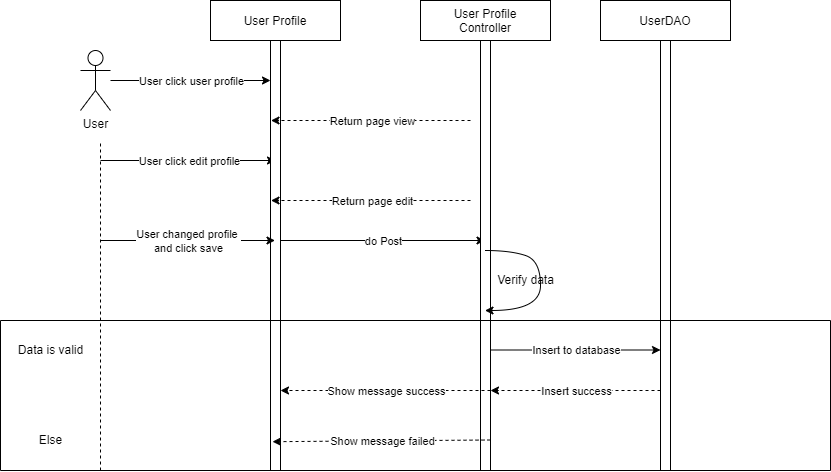

The diagram above was exported from draw.io. Its source (the exported page's mxGraphModel, read from the mxfile embedded in the PNG):
<mxGraphModel dx="1038" dy="481" grid="1" gridSize="10" guides="1" tooltips="1" connect="1" arrows="1" fold="1" page="1" pageScale="1" pageWidth="850" pageHeight="1100" math="0" shadow="0">
  <root>
    <mxCell id="0" />
    <mxCell id="1" parent="0" />
    <mxCell id="_zo1afhhxK8haDliguEO-3" value="User Profile" style="shape=umlLifeline;perimeter=lifelinePerimeter;container=1;collapsible=0;recursiveResize=0;rounded=0;shadow=0;strokeWidth=1;" vertex="1" parent="1">
      <mxGeometry x="440" y="240" width="130" height="470" as="geometry" />
    </mxCell>
    <mxCell id="_zo1afhhxK8haDliguEO-41" value="" style="endArrow=classic;html=1;rounded=0;" edge="1" parent="_zo1afhhxK8haDliguEO-3" source="_zo1afhhxK8haDliguEO-7">
      <mxGeometry relative="1" as="geometry">
        <mxPoint x="-40" y="90" as="sourcePoint" />
        <mxPoint x="60" y="80" as="targetPoint" />
      </mxGeometry>
    </mxCell>
    <mxCell id="_zo1afhhxK8haDliguEO-42" value="User click user profile" style="edgeLabel;resizable=0;html=1;align=center;verticalAlign=middle;" connectable="0" vertex="1" parent="_zo1afhhxK8haDliguEO-41">
      <mxGeometry relative="1" as="geometry" />
    </mxCell>
    <mxCell id="_zo1afhhxK8haDliguEO-43" value="" style="endArrow=classic;html=1;rounded=0;" edge="1" parent="_zo1afhhxK8haDliguEO-3">
      <mxGeometry relative="1" as="geometry">
        <mxPoint x="-110" y="160" as="sourcePoint" />
        <mxPoint x="65" y="160" as="targetPoint" />
      </mxGeometry>
    </mxCell>
    <mxCell id="_zo1afhhxK8haDliguEO-44" value="User click edit profile" style="edgeLabel;resizable=0;html=1;align=center;verticalAlign=middle;" connectable="0" vertex="1" parent="_zo1afhhxK8haDliguEO-43">
      <mxGeometry relative="1" as="geometry" />
    </mxCell>
    <mxCell id="_zo1afhhxK8haDliguEO-49" value="" style="endArrow=classic;html=1;rounded=0;" edge="1" parent="_zo1afhhxK8haDliguEO-3" target="_zo1afhhxK8haDliguEO-8">
      <mxGeometry relative="1" as="geometry">
        <mxPoint x="70" y="240" as="sourcePoint" />
        <mxPoint x="170" y="240" as="targetPoint" />
      </mxGeometry>
    </mxCell>
    <mxCell id="_zo1afhhxK8haDliguEO-50" value="do Post" style="edgeLabel;resizable=0;html=1;align=center;verticalAlign=middle;" connectable="0" vertex="1" parent="_zo1afhhxK8haDliguEO-49">
      <mxGeometry relative="1" as="geometry" />
    </mxCell>
    <mxCell id="_zo1afhhxK8haDliguEO-114" value="" style="points=[];perimeter=orthogonalPerimeter;rounded=0;shadow=0;strokeWidth=1;" vertex="1" parent="_zo1afhhxK8haDliguEO-3">
      <mxGeometry x="60" y="40" width="10" height="430" as="geometry" />
    </mxCell>
    <mxCell id="_zo1afhhxK8haDliguEO-7" value="User" style="shape=umlActor;verticalLabelPosition=bottom;verticalAlign=top;html=1;outlineConnect=0;" vertex="1" parent="1">
      <mxGeometry x="310" y="290" width="30" height="60" as="geometry" />
    </mxCell>
    <mxCell id="_zo1afhhxK8haDliguEO-8" value="User Profile&#10;Controller" style="shape=umlLifeline;perimeter=lifelinePerimeter;container=1;collapsible=0;recursiveResize=0;rounded=0;shadow=0;strokeWidth=1;" vertex="1" parent="1">
      <mxGeometry x="650" y="240" width="130" height="470" as="geometry" />
    </mxCell>
    <mxCell id="_zo1afhhxK8haDliguEO-45" value="" style="endArrow=classic;html=1;rounded=0;dashed=1;" edge="1" parent="_zo1afhhxK8haDliguEO-8">
      <mxGeometry relative="1" as="geometry">
        <mxPoint x="50" y="200" as="sourcePoint" />
        <mxPoint x="-149.5" y="200" as="targetPoint" />
      </mxGeometry>
    </mxCell>
    <mxCell id="_zo1afhhxK8haDliguEO-46" value="Return page edit" style="edgeLabel;resizable=0;html=1;align=center;verticalAlign=middle;" connectable="0" vertex="1" parent="_zo1afhhxK8haDliguEO-45">
      <mxGeometry relative="1" as="geometry">
        <mxPoint x="1" as="offset" />
      </mxGeometry>
    </mxCell>
    <mxCell id="_zo1afhhxK8haDliguEO-1" value="" style="endArrow=classic;html=1;rounded=0;dashed=1;" edge="1" parent="_zo1afhhxK8haDliguEO-8">
      <mxGeometry relative="1" as="geometry">
        <mxPoint x="50" y="120" as="sourcePoint" />
        <mxPoint x="-149.5" y="120" as="targetPoint" />
      </mxGeometry>
    </mxCell>
    <mxCell id="_zo1afhhxK8haDliguEO-2" value="Return page view" style="edgeLabel;resizable=0;html=1;align=center;verticalAlign=middle;" connectable="0" vertex="1" parent="_zo1afhhxK8haDliguEO-1">
      <mxGeometry relative="1" as="geometry">
        <mxPoint x="1" as="offset" />
      </mxGeometry>
    </mxCell>
    <mxCell id="_zo1afhhxK8haDliguEO-21" value="" style="points=[];perimeter=orthogonalPerimeter;rounded=0;shadow=0;strokeWidth=1;" vertex="1" parent="_zo1afhhxK8haDliguEO-8">
      <mxGeometry x="60" y="40" width="10" height="430" as="geometry" />
    </mxCell>
    <mxCell id="_zo1afhhxK8haDliguEO-70" value="Verify data" style="text;html=1;align=center;verticalAlign=middle;resizable=0;points=[];autosize=1;strokeColor=none;fillColor=none;" vertex="1" parent="_zo1afhhxK8haDliguEO-8">
      <mxGeometry x="70" y="270" width="70" height="20" as="geometry" />
    </mxCell>
    <mxCell id="_zo1afhhxK8haDliguEO-11" value="" style="endArrow=none;dashed=1;html=1;rounded=0;" edge="1" parent="1">
      <mxGeometry width="50" height="50" relative="1" as="geometry">
        <mxPoint x="330" y="710" as="sourcePoint" />
        <mxPoint x="330" y="380" as="targetPoint" />
      </mxGeometry>
    </mxCell>
    <mxCell id="_zo1afhhxK8haDliguEO-12" value="UserDAO" style="shape=umlLifeline;perimeter=lifelinePerimeter;container=1;collapsible=0;recursiveResize=0;rounded=0;shadow=0;strokeWidth=1;" vertex="1" parent="1">
      <mxGeometry x="830" y="240" width="130" height="470" as="geometry" />
    </mxCell>
    <mxCell id="_zo1afhhxK8haDliguEO-53" value="" style="points=[];perimeter=orthogonalPerimeter;rounded=0;shadow=0;strokeWidth=1;" vertex="1" parent="_zo1afhhxK8haDliguEO-12">
      <mxGeometry x="60" y="40" width="10" height="430" as="geometry" />
    </mxCell>
    <mxCell id="_zo1afhhxK8haDliguEO-47" value="" style="endArrow=classic;html=1;rounded=0;" edge="1" parent="1" target="_zo1afhhxK8haDliguEO-3">
      <mxGeometry relative="1" as="geometry">
        <mxPoint x="330" y="480" as="sourcePoint" />
        <mxPoint x="430" y="470" as="targetPoint" />
      </mxGeometry>
    </mxCell>
    <mxCell id="_zo1afhhxK8haDliguEO-48" value="User changed profile &lt;br&gt;and click save" style="edgeLabel;resizable=0;html=1;align=center;verticalAlign=middle;" connectable="0" vertex="1" parent="_zo1afhhxK8haDliguEO-47">
      <mxGeometry relative="1" as="geometry" />
    </mxCell>
    <mxCell id="_zo1afhhxK8haDliguEO-69" value="" style="curved=1;endArrow=classic;html=1;rounded=0;" edge="1" parent="1" source="_zo1afhhxK8haDliguEO-8" target="_zo1afhhxK8haDliguEO-8">
      <mxGeometry width="50" height="50" relative="1" as="geometry">
        <mxPoint x="790" y="490" as="sourcePoint" />
        <mxPoint x="740" y="540" as="targetPoint" />
        <Array as="points">
          <mxPoint x="740" y="490" />
          <mxPoint x="770" y="500" />
          <mxPoint x="770" y="550" />
        </Array>
      </mxGeometry>
    </mxCell>
    <mxCell id="_zo1afhhxK8haDliguEO-100" value="" style="swimlane;startSize=0;" vertex="1" parent="1">
      <mxGeometry x="230" y="560" width="830" height="150" as="geometry" />
    </mxCell>
    <mxCell id="_zo1afhhxK8haDliguEO-117" value="Data is valid" style="text;html=1;align=center;verticalAlign=middle;resizable=0;points=[];autosize=1;strokeColor=none;fillColor=none;" vertex="1" parent="_zo1afhhxK8haDliguEO-100">
      <mxGeometry x="10" y="20" width="80" height="20" as="geometry" />
    </mxCell>
    <mxCell id="_zo1afhhxK8haDliguEO-118" value="Else" style="text;html=1;align=center;verticalAlign=middle;resizable=0;points=[];autosize=1;strokeColor=none;fillColor=none;" vertex="1" parent="_zo1afhhxK8haDliguEO-100">
      <mxGeometry x="30" y="110" width="40" height="20" as="geometry" />
    </mxCell>
    <mxCell id="_zo1afhhxK8haDliguEO-115" value="" style="endArrow=classic;html=1;rounded=0;" edge="1" parent="_zo1afhhxK8haDliguEO-100">
      <mxGeometry relative="1" as="geometry">
        <mxPoint x="490" y="29.5" as="sourcePoint" />
        <mxPoint x="660" y="29.5" as="targetPoint" />
      </mxGeometry>
    </mxCell>
    <mxCell id="_zo1afhhxK8haDliguEO-116" value="Insert to database" style="edgeLabel;resizable=0;html=1;align=center;verticalAlign=middle;" connectable="0" vertex="1" parent="_zo1afhhxK8haDliguEO-115">
      <mxGeometry relative="1" as="geometry" />
    </mxCell>
    <mxCell id="_zo1afhhxK8haDliguEO-119" value="" style="endArrow=classic;html=1;rounded=0;dashed=1;" edge="1" parent="_zo1afhhxK8haDliguEO-100">
      <mxGeometry relative="1" as="geometry">
        <mxPoint x="660" y="70" as="sourcePoint" />
        <mxPoint x="490" y="70" as="targetPoint" />
      </mxGeometry>
    </mxCell>
    <mxCell id="_zo1afhhxK8haDliguEO-120" value="Insert success" style="edgeLabel;resizable=0;html=1;align=center;verticalAlign=middle;" connectable="0" vertex="1" parent="_zo1afhhxK8haDliguEO-119">
      <mxGeometry relative="1" as="geometry" />
    </mxCell>
    <mxCell id="_zo1afhhxK8haDliguEO-121" value="" style="endArrow=classic;html=1;rounded=0;dashed=1;" edge="1" parent="_zo1afhhxK8haDliguEO-100">
      <mxGeometry relative="1" as="geometry">
        <mxPoint x="490" y="70" as="sourcePoint" />
        <mxPoint x="280" y="70" as="targetPoint" />
      </mxGeometry>
    </mxCell>
    <mxCell id="_zo1afhhxK8haDliguEO-122" value="Show message success" style="edgeLabel;resizable=0;html=1;align=center;verticalAlign=middle;" connectable="0" vertex="1" parent="_zo1afhhxK8haDliguEO-121">
      <mxGeometry relative="1" as="geometry" />
    </mxCell>
    <mxCell id="_zo1afhhxK8haDliguEO-123" value="" style="endArrow=classic;html=1;rounded=0;dashed=1;exitX=0.2;exitY=0.933;exitDx=0;exitDy=0;exitPerimeter=0;entryX=0.2;entryY=0.933;entryDx=0;entryDy=0;entryPerimeter=0;" edge="1" parent="_zo1afhhxK8haDliguEO-100" target="_zo1afhhxK8haDliguEO-114">
      <mxGeometry relative="1" as="geometry">
        <mxPoint x="490" y="119.5" as="sourcePoint" />
        <mxPoint x="330" y="119.5" as="targetPoint" />
      </mxGeometry>
    </mxCell>
    <mxCell id="_zo1afhhxK8haDliguEO-124" value="Show message failed" style="edgeLabel;resizable=0;html=1;align=center;verticalAlign=middle;" connectable="0" vertex="1" parent="_zo1afhhxK8haDliguEO-123">
      <mxGeometry relative="1" as="geometry" />
    </mxCell>
  </root>
</mxGraphModel>